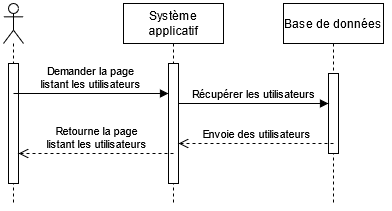

The diagram above was exported from draw.io. Its source (the exported page's mxGraphModel, read from the mxfile embedded in the PNG):
<mxGraphModel dx="549" dy="545" grid="1" gridSize="10" guides="1" tooltips="1" connect="1" arrows="1" fold="1" page="1" pageScale="1" pageWidth="827" pageHeight="1169" math="0" shadow="0">
  <root>
    <mxCell id="0" />
    <mxCell id="1" parent="0" />
    <mxCell id="yU9kGmEwPnHP1DHAQ7cD-2" value="" style="shape=umlLifeline;participant=umlActor;perimeter=lifelinePerimeter;whiteSpace=wrap;html=1;container=1;collapsible=0;recursiveResize=0;verticalAlign=top;spacingTop=36;outlineConnect=0;" vertex="1" parent="1">
      <mxGeometry x="230" y="110" width="20" height="200" as="geometry" />
    </mxCell>
    <mxCell id="yU9kGmEwPnHP1DHAQ7cD-3" value="" style="html=1;points=[];perimeter=orthogonalPerimeter;" vertex="1" parent="yU9kGmEwPnHP1DHAQ7cD-2">
      <mxGeometry x="5" y="60" width="10" height="120" as="geometry" />
    </mxCell>
    <mxCell id="yU9kGmEwPnHP1DHAQ7cD-4" value="&lt;div&gt;Demander la page&lt;/div&gt;&lt;div&gt;listant les utilisateurs&lt;br&gt;&lt;/div&gt;" style="html=1;verticalAlign=bottom;endArrow=block;" edge="1" parent="yU9kGmEwPnHP1DHAQ7cD-2" target="yU9kGmEwPnHP1DHAQ7cD-6">
      <mxGeometry width="80" relative="1" as="geometry">
        <mxPoint x="10" y="90" as="sourcePoint" />
        <mxPoint x="90" y="90" as="targetPoint" />
      </mxGeometry>
    </mxCell>
    <mxCell id="yU9kGmEwPnHP1DHAQ7cD-5" value="Système applicatif" style="shape=umlLifeline;perimeter=lifelinePerimeter;whiteSpace=wrap;html=1;container=1;collapsible=0;recursiveResize=0;outlineConnect=0;" vertex="1" parent="1">
      <mxGeometry x="350" y="110" width="100" height="200" as="geometry" />
    </mxCell>
    <mxCell id="yU9kGmEwPnHP1DHAQ7cD-6" value="" style="html=1;points=[];perimeter=orthogonalPerimeter;" vertex="1" parent="yU9kGmEwPnHP1DHAQ7cD-5">
      <mxGeometry x="45" y="60" width="10" height="120" as="geometry" />
    </mxCell>
    <mxCell id="yU9kGmEwPnHP1DHAQ7cD-7" value="Base de données" style="shape=umlLifeline;perimeter=lifelinePerimeter;whiteSpace=wrap;html=1;container=1;collapsible=0;recursiveResize=0;outlineConnect=0;" vertex="1" parent="1">
      <mxGeometry x="510" y="110" width="100" height="200" as="geometry" />
    </mxCell>
    <mxCell id="yU9kGmEwPnHP1DHAQ7cD-8" value="" style="html=1;points=[];perimeter=orthogonalPerimeter;" vertex="1" parent="yU9kGmEwPnHP1DHAQ7cD-7">
      <mxGeometry x="45" y="70" width="10" height="80" as="geometry" />
    </mxCell>
    <mxCell id="yU9kGmEwPnHP1DHAQ7cD-9" value="&lt;div&gt;Récupérer les utilisateurs&lt;br&gt;&lt;/div&gt;" style="html=1;verticalAlign=bottom;endArrow=block;" edge="1" parent="1" source="yU9kGmEwPnHP1DHAQ7cD-6" target="yU9kGmEwPnHP1DHAQ7cD-8">
      <mxGeometry width="80" relative="1" as="geometry">
        <mxPoint x="400" y="330" as="sourcePoint" />
        <mxPoint x="480" y="330" as="targetPoint" />
        <Array as="points">
          <mxPoint x="470" y="210" />
          <mxPoint x="520" y="210" />
        </Array>
      </mxGeometry>
    </mxCell>
    <mxCell id="yU9kGmEwPnHP1DHAQ7cD-17" value="Envoie des utilisateurs" style="html=1;verticalAlign=bottom;endArrow=open;dashed=1;endSize=8;" edge="1" parent="1" target="yU9kGmEwPnHP1DHAQ7cD-6">
      <mxGeometry relative="1" as="geometry">
        <mxPoint x="560" y="250" as="sourcePoint" />
        <mxPoint x="480" y="250" as="targetPoint" />
      </mxGeometry>
    </mxCell>
    <mxCell id="yU9kGmEwPnHP1DHAQ7cD-18" value="&lt;div&gt;Retourne la page&lt;/div&gt;&lt;div&gt;listant les utilisateurs&lt;br&gt;&lt;/div&gt;" style="html=1;verticalAlign=bottom;endArrow=open;dashed=1;endSize=8;" edge="1" parent="1" target="yU9kGmEwPnHP1DHAQ7cD-3">
      <mxGeometry relative="1" as="geometry">
        <mxPoint x="400" y="260" as="sourcePoint" />
        <mxPoint x="320" y="260" as="targetPoint" />
      </mxGeometry>
    </mxCell>
  </root>
</mxGraphModel>